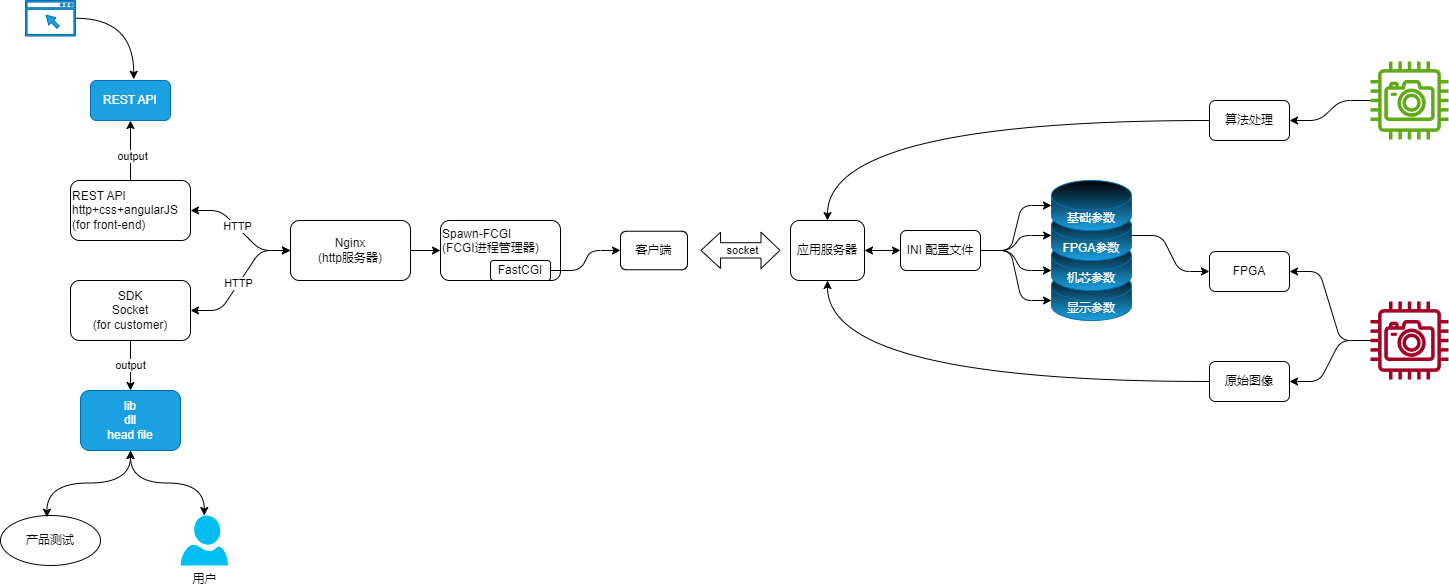

The diagram above was exported from draw.io. Its source (the exported page's mxGraphModel, read from the mxfile embedded in the PNG):
<mxGraphModel dx="2213" dy="1198" grid="1" gridSize="10" guides="1" tooltips="1" connect="1" arrows="1" fold="1" page="1" pageScale="1" pageWidth="827" pageHeight="1169" math="0" shadow="0">
  <root>
    <mxCell id="0" />
    <mxCell id="1" parent="0" />
    <mxCell id="125" value="" style="edgeStyle=none;html=1;" parent="1" source="3" target="120" edge="1">
      <mxGeometry relative="1" as="geometry" />
    </mxCell>
    <mxCell id="3" value="Nginx&lt;br&gt;(http服务器)" style="rounded=1;whiteSpace=wrap;html=1;" parent="1" vertex="1">
      <mxGeometry x="380" y="290" width="120" height="60" as="geometry" />
    </mxCell>
    <mxCell id="133" value="" style="edgeStyle=none;html=1;" parent="1" source="4" target="130" edge="1">
      <mxGeometry relative="1" as="geometry" />
    </mxCell>
    <mxCell id="135" value="output" style="edgeLabel;html=1;align=center;verticalAlign=middle;resizable=0;points=[];" parent="133" vertex="1" connectable="0">
      <mxGeometry x="-0.1855" y="-1" relative="1" as="geometry">
        <mxPoint as="offset" />
      </mxGeometry>
    </mxCell>
    <mxCell id="4" value="&lt;div style=&quot;&quot;&gt;&lt;span style=&quot;background-color: initial;&quot;&gt;REST API&amp;nbsp;&lt;/span&gt;&lt;/div&gt;&lt;div style=&quot;&quot;&gt;&lt;span style=&quot;background-color: initial;&quot;&gt;http+css+angularJS&lt;/span&gt;&lt;/div&gt;&lt;div style=&quot;&quot;&gt;&lt;span style=&quot;background-color: initial;&quot;&gt;(for front-end)&lt;/span&gt;&lt;/div&gt;" style="rounded=1;whiteSpace=wrap;html=1;align=left;" parent="1" vertex="1">
      <mxGeometry x="160" y="250" width="120" height="60" as="geometry" />
    </mxCell>
    <mxCell id="134" value="output" style="edgeStyle=none;html=1;" parent="1" source="8" target="131" edge="1">
      <mxGeometry x="-0.0041" relative="1" as="geometry">
        <mxPoint as="offset" />
      </mxGeometry>
    </mxCell>
    <mxCell id="8" value="SDK&lt;br&gt;Socket&lt;br&gt;(for customer)" style="rounded=1;whiteSpace=wrap;html=1;" parent="1" vertex="1">
      <mxGeometry x="160" y="350" width="120" height="60" as="geometry" />
    </mxCell>
    <mxCell id="9" value="" style="endArrow=classic;startArrow=classic;html=1;fontFamily=Helvetica;fontSize=11;fontColor=default;align=center;strokeColor=default;edgeStyle=entityRelationEdgeStyle;" parent="1" source="3" target="8" edge="1">
      <mxGeometry width="50" height="50" relative="1" as="geometry">
        <mxPoint x="190" y="360" as="sourcePoint" />
        <mxPoint x="420" y="300" as="targetPoint" />
      </mxGeometry>
    </mxCell>
    <mxCell id="11" value="HTTP" style="edgeLabel;html=1;align=center;verticalAlign=middle;resizable=0;points=[];" parent="9" vertex="1" connectable="0">
      <mxGeometry x="0.0631" y="-1" relative="1" as="geometry">
        <mxPoint as="offset" />
      </mxGeometry>
    </mxCell>
    <mxCell id="10" value="" style="endArrow=classic;startArrow=classic;html=1;fontFamily=Helvetica;fontSize=11;fontColor=default;align=center;strokeColor=default;edgeStyle=entityRelationEdgeStyle;" parent="1" source="3" target="4" edge="1">
      <mxGeometry width="50" height="50" relative="1" as="geometry">
        <mxPoint x="190" y="360" as="sourcePoint" />
        <mxPoint x="240" y="310" as="targetPoint" />
      </mxGeometry>
    </mxCell>
    <mxCell id="12" value="HTTP" style="edgeLabel;html=1;align=center;verticalAlign=middle;resizable=0;points=[];" parent="10" vertex="1" connectable="0">
      <mxGeometry x="0.0886" relative="1" as="geometry">
        <mxPoint y="-1" as="offset" />
      </mxGeometry>
    </mxCell>
    <mxCell id="166" style="edgeStyle=entityRelationEdgeStyle;html=1;exitX=1;exitY=0.5;exitDx=0;exitDy=0;entryX=0;entryY=0.5;entryDx=0;entryDy=0;entryPerimeter=0;" edge="1" parent="1" source="13" target="164">
      <mxGeometry relative="1" as="geometry" />
    </mxCell>
    <mxCell id="167" style="edgeStyle=entityRelationEdgeStyle;html=1;exitX=1;exitY=0.5;exitDx=0;exitDy=0;entryX=0;entryY=0.5;entryDx=0;entryDy=0;entryPerimeter=0;" edge="1" parent="1" source="13" target="163">
      <mxGeometry relative="1" as="geometry" />
    </mxCell>
    <mxCell id="168" style="edgeStyle=entityRelationEdgeStyle;html=1;exitX=1;exitY=0.5;exitDx=0;exitDy=0;entryX=0;entryY=0;entryDx=0;entryDy=30;entryPerimeter=0;" edge="1" parent="1" source="13" target="162">
      <mxGeometry relative="1" as="geometry" />
    </mxCell>
    <mxCell id="169" style="edgeStyle=entityRelationEdgeStyle;html=1;exitX=1;exitY=0.5;exitDx=0;exitDy=0;entryX=0;entryY=0;entryDx=0;entryDy=30;entryPerimeter=0;" edge="1" parent="1" source="13" target="161">
      <mxGeometry relative="1" as="geometry" />
    </mxCell>
    <mxCell id="13" value="INI 配置文件" style="rounded=1;whiteSpace=wrap;html=1;" parent="1" vertex="1">
      <mxGeometry x="990" y="300" width="80" height="40" as="geometry" />
    </mxCell>
    <mxCell id="129" value="" style="endArrow=classic;startArrow=classic;html=1;fontFamily=Helvetica;fontSize=11;fontColor=default;align=center;strokeColor=default;edgeStyle=none;" parent="1" source="127" target="13" edge="1">
      <mxGeometry relative="1" as="geometry">
        <Array as="points">
          <mxPoint x="960" y="320" />
        </Array>
      </mxGeometry>
    </mxCell>
    <mxCell id="127" value="应用服务器" style="rounded=1;whiteSpace=wrap;html=1;" parent="1" vertex="1">
      <mxGeometry x="880" y="290" width="74" height="60" as="geometry" />
    </mxCell>
    <mxCell id="130" value="&lt;div style=&quot;&quot;&gt;REST API&lt;/div&gt;" style="rounded=1;whiteSpace=wrap;html=1;align=center;fillColor=#1ba1e2;fontColor=#ffffff;strokeColor=#006EAF;" parent="1" vertex="1">
      <mxGeometry x="180" y="150" width="80" height="40" as="geometry" />
    </mxCell>
    <mxCell id="131" value="&lt;div style=&quot;&quot;&gt;lib&lt;/div&gt;&lt;div style=&quot;&quot;&gt;dll&lt;/div&gt;&lt;div style=&quot;&quot;&gt;head file&lt;/div&gt;" style="rounded=1;whiteSpace=wrap;html=1;align=center;fillColor=#1ba1e2;fontColor=#ffffff;strokeColor=#006EAF;" parent="1" vertex="1">
      <mxGeometry x="170" y="460" width="100" height="60" as="geometry" />
    </mxCell>
    <mxCell id="136" value="产品测试" style="ellipse;whiteSpace=wrap;html=1;aspect=fixed;fontFamily=Helvetica;fontSize=12;fontColor=default;align=center;strokeColor=default;fillColor=default;" parent="1" vertex="1">
      <mxGeometry x="90" y="585" width="100" height="50" as="geometry" />
    </mxCell>
    <mxCell id="138" value="用户" style="verticalLabelPosition=bottom;html=1;verticalAlign=top;align=center;strokeColor=none;fillColor=#00BEF2;shape=mxgraph.azure.user;" parent="1" vertex="1">
      <mxGeometry x="270" y="585" width="47.5" height="50" as="geometry" />
    </mxCell>
    <mxCell id="140" value="" style="endArrow=classic;startArrow=classic;html=1;exitX=0.464;exitY=0.034;exitDx=0;exitDy=0;exitPerimeter=0;entryX=0.5;entryY=1;entryDx=0;entryDy=0;edgeStyle=orthogonalEdgeStyle;curved=1;" parent="1" source="136" target="131" edge="1">
      <mxGeometry width="50" height="50" relative="1" as="geometry">
        <mxPoint x="150" y="580" as="sourcePoint" />
        <mxPoint x="200" y="530" as="targetPoint" />
      </mxGeometry>
    </mxCell>
    <mxCell id="142" value="" style="endArrow=classic;startArrow=classic;html=1;exitX=0.5;exitY=0;exitDx=0;exitDy=0;exitPerimeter=0;entryX=0.5;entryY=1;entryDx=0;entryDy=0;edgeStyle=orthogonalEdgeStyle;curved=1;" parent="1" source="138" target="131" edge="1">
      <mxGeometry width="50" height="50" relative="1" as="geometry">
        <mxPoint x="146.4000000000001" y="596.7" as="sourcePoint" />
        <mxPoint x="220" y="530" as="targetPoint" />
      </mxGeometry>
    </mxCell>
    <mxCell id="147" style="edgeStyle=orthogonalEdgeStyle;curved=1;html=1;entryX=0.54;entryY=-0.031;entryDx=0;entryDy=0;entryPerimeter=0;" parent="1" source="144" target="130" edge="1">
      <mxGeometry relative="1" as="geometry" />
    </mxCell>
    <mxCell id="144" value="web前端" style="sketch=0;pointerEvents=1;shadow=0;dashed=0;html=1;strokeColor=#006EAF;fillColor=#1ba1e2;aspect=fixed;labelPosition=center;verticalLabelPosition=bottom;verticalAlign=top;align=center;outlineConnect=0;shape=mxgraph.vvd.web_browser;fontColor=#ffffff;" parent="1" vertex="1">
      <mxGeometry x="115" y="70" width="50" height="35.5" as="geometry" />
    </mxCell>
    <mxCell id="148" value="" style="group" vertex="1" connectable="0" parent="1">
      <mxGeometry x="530" y="290" width="120" height="60" as="geometry" />
    </mxCell>
    <mxCell id="120" value="Spawn-FCGI&lt;br&gt;(FCGI进程管理器)" style="rounded=1;whiteSpace=wrap;html=1;align=left;verticalAlign=top;" parent="148" vertex="1">
      <mxGeometry width="120" height="60" as="geometry" />
    </mxCell>
    <mxCell id="124" value="FastCGI" style="rounded=1;whiteSpace=wrap;html=1;" parent="148" vertex="1">
      <mxGeometry x="50" y="40" width="60" height="20" as="geometry" />
    </mxCell>
    <mxCell id="149" value="客户端" style="rounded=1;whiteSpace=wrap;html=1;" vertex="1" parent="1">
      <mxGeometry x="710" y="300.75" width="67" height="38.5" as="geometry" />
    </mxCell>
    <mxCell id="151" style="edgeStyle=entityRelationEdgeStyle;html=1;exitX=1;exitY=0.5;exitDx=0;exitDy=0;entryX=0;entryY=0.5;entryDx=0;entryDy=0;" edge="1" parent="1" source="124" target="149">
      <mxGeometry relative="1" as="geometry" />
    </mxCell>
    <mxCell id="152" value="" style="shape=flexArrow;endArrow=classic;startArrow=classic;html=1;width=15.277777777777777;startSize=6.186111111111111;align=center;verticalAlign=middle;" edge="1" parent="1">
      <mxGeometry width="100" height="100" relative="1" as="geometry">
        <mxPoint x="790" y="319.86" as="sourcePoint" />
        <mxPoint x="870" y="319.86" as="targetPoint" />
      </mxGeometry>
    </mxCell>
    <mxCell id="153" value="socket" style="edgeLabel;html=1;align=center;verticalAlign=middle;resizable=0;points=[];" vertex="1" connectable="0" parent="152">
      <mxGeometry x="0.0419" relative="1" as="geometry">
        <mxPoint as="offset" />
      </mxGeometry>
    </mxCell>
    <mxCell id="165" value="" style="group" vertex="1" connectable="0" parent="1">
      <mxGeometry x="1141" y="250" width="80" height="140" as="geometry" />
    </mxCell>
    <mxCell id="161" value="显示参数" style="shape=cylinder3;whiteSpace=wrap;html=1;boundedLbl=1;backgroundOutline=1;size=15;horizontal=1;verticalAlign=middle;gradientDirection=north;fillColor=#1ba1e2;fontColor=#ffffff;strokeColor=#006EAF;gradientColor=default;" vertex="1" parent="165">
      <mxGeometry y="90" width="80" height="50" as="geometry" />
    </mxCell>
    <mxCell id="162" value="机芯参数" style="shape=cylinder3;whiteSpace=wrap;html=1;boundedLbl=1;backgroundOutline=1;size=15;horizontal=1;verticalAlign=middle;gradientDirection=north;fillColor=#1ba1e2;fontColor=#ffffff;strokeColor=#006EAF;gradientColor=default;" vertex="1" parent="165">
      <mxGeometry y="60" width="80" height="50" as="geometry" />
    </mxCell>
    <mxCell id="163" value="FPGA参数" style="shape=cylinder3;whiteSpace=wrap;html=1;boundedLbl=1;backgroundOutline=1;size=15;horizontal=1;verticalAlign=middle;gradientDirection=north;fillColor=#1ba1e2;fontColor=#ffffff;strokeColor=#006EAF;gradientColor=default;" vertex="1" parent="165">
      <mxGeometry y="30" width="80" height="50" as="geometry" />
    </mxCell>
    <mxCell id="164" value="基础参数" style="shape=cylinder3;whiteSpace=wrap;html=1;boundedLbl=1;backgroundOutline=1;size=15;horizontal=1;verticalAlign=middle;gradientDirection=north;fillColor=#1ba1e2;fontColor=#ffffff;strokeColor=#006EAF;gradientColor=default;" vertex="1" parent="165">
      <mxGeometry width="80" height="50" as="geometry" />
    </mxCell>
    <mxCell id="170" value="FPGA" style="rounded=1;whiteSpace=wrap;html=1;" vertex="1" parent="1">
      <mxGeometry x="1299" y="321" width="80" height="40" as="geometry" />
    </mxCell>
    <mxCell id="181" style="edgeStyle=orthogonalEdgeStyle;curved=1;html=1;exitX=0;exitY=0.5;exitDx=0;exitDy=0;entryX=0.5;entryY=0;entryDx=0;entryDy=0;startArrow=none;startFill=0;endArrow=classic;endFill=1;" edge="1" parent="1" source="171" target="127">
      <mxGeometry relative="1" as="geometry" />
    </mxCell>
    <mxCell id="171" value="算法处理" style="rounded=1;whiteSpace=wrap;html=1;" vertex="1" parent="1">
      <mxGeometry x="1299" y="170" width="80" height="40" as="geometry" />
    </mxCell>
    <mxCell id="173" value="" style="edgeStyle=entityRelationEdgeStyle;html=1;" edge="1" parent="1" source="172" target="170">
      <mxGeometry relative="1" as="geometry" />
    </mxCell>
    <mxCell id="172" value="红外相机" style="sketch=0;outlineConnect=0;fontColor=#ffffff;fillColor=#a20025;strokeColor=#6F0000;dashed=0;verticalLabelPosition=bottom;verticalAlign=top;align=center;html=1;fontSize=12;fontStyle=0;aspect=fixed;pointerEvents=1;shape=mxgraph.aws4.camera;" vertex="1" parent="1">
      <mxGeometry x="1460" y="371" width="78" height="78" as="geometry" />
    </mxCell>
    <mxCell id="178" value="" style="edgeStyle=entityRelationEdgeStyle;html=1;" edge="1" parent="1" source="174" target="171">
      <mxGeometry relative="1" as="geometry" />
    </mxCell>
    <mxCell id="174" value="普通相机" style="sketch=0;outlineConnect=0;fontColor=#ffffff;fillColor=#60a917;strokeColor=#2D7600;dashed=0;verticalLabelPosition=bottom;verticalAlign=top;align=center;html=1;fontSize=12;fontStyle=0;aspect=fixed;pointerEvents=1;shape=mxgraph.aws4.camera;" vertex="1" parent="1">
      <mxGeometry x="1460" y="131" width="78" height="78" as="geometry" />
    </mxCell>
    <mxCell id="179" style="endArrow=none;html=1;fontFamily=Helvetica;fontSize=11;fontColor=default;align=center;strokeColor=default;edgeStyle=entityRelationEdgeStyle;startArrow=classic;startFill=1;endFill=0;" edge="1" parent="1" source="175" target="172">
      <mxGeometry relative="1" as="geometry" />
    </mxCell>
    <mxCell id="180" style="edgeStyle=orthogonalEdgeStyle;html=1;exitX=0;exitY=0.5;exitDx=0;exitDy=0;entryX=0.5;entryY=1;entryDx=0;entryDy=0;startArrow=none;startFill=0;endArrow=classic;endFill=1;curved=1;" edge="1" parent="1" source="175" target="127">
      <mxGeometry relative="1" as="geometry" />
    </mxCell>
    <mxCell id="175" value="原始图像" style="rounded=1;whiteSpace=wrap;html=1;" vertex="1" parent="1">
      <mxGeometry x="1299" y="431" width="80" height="40" as="geometry" />
    </mxCell>
    <mxCell id="177" style="edgeStyle=entityRelationEdgeStyle;html=1;exitX=1;exitY=0.5;exitDx=0;exitDy=0;exitPerimeter=0;entryX=0;entryY=0.5;entryDx=0;entryDy=0;" edge="1" parent="1" source="163" target="170">
      <mxGeometry relative="1" as="geometry" />
    </mxCell>
  </root>
</mxGraphModel>